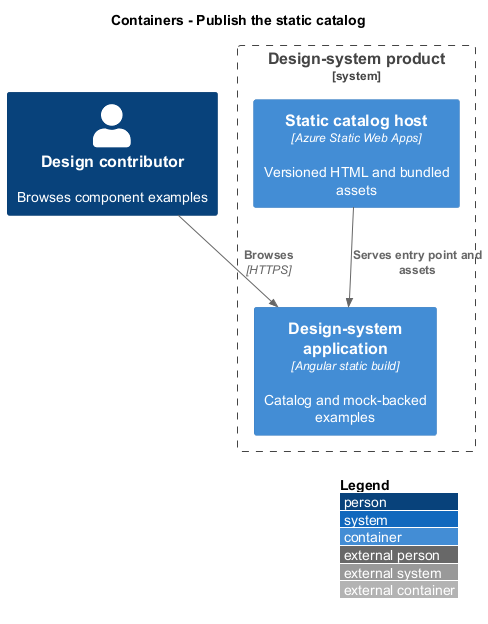

The diagram above was rendered by PlantUML. Its source (embedded in the PNG):
@startuml
!include <C4/C4_Container>
LAYOUT_WITH_LEGEND()
title Containers - Publish the static catalog
Person(actor, "Design contributor", "Browses component examples")
System_Boundary(system, "Design-system product") {
 Container(catalog, "Design-system application", "Angular static build", "Catalog and mock-backed examples")
 Container(host, "Static catalog host", "Azure Static Web Apps", "Versioned HTML and bundled assets")
}
Rel(actor, catalog, "Browses", "HTTPS")
Rel(host, catalog, "Serves entry point and assets")
@enduml